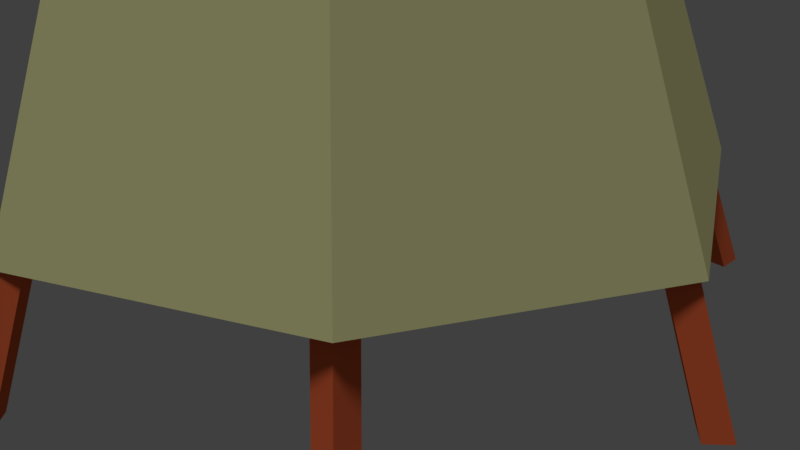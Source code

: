 # Source: tent.blend  (saved by Blender 2.79.0; exported with 4.5.12 LTS)
import bpy
from mathutils import Matrix  # noqa: F401  (used for matrix-valued properties, if any)

bpy.ops.wm.read_factory_settings(use_empty=True)
scene = bpy.context.scene
scene.name = 'Scene'

# ---- collections
col_collection_1 = bpy.data.collections.new('Collection 1'); scene.collection.children.link(col_collection_1)

# ---- materials (node trees are filled in below, after node groups)
mat_material_002 = bpy.data.materials.new('Material.002')
mat_material_002.alpha_threshold = 0.0
mat_material_002.use_transparent_shadow = False
mat_material_002.diffuse_color = (0.8, 0.1466, 0.05313, 1.0)
mat_material_002.roughness = 0.5
mat_material_003 = bpy.data.materials.new('Material.003')
mat_material_003.alpha_threshold = 0.0
mat_material_003.use_transparent_shadow = False
mat_material_003.diffuse_color = (0.8, 0.7879, 0.3819, 1.0)
mat_material_003.roughness = 0.5

# ---- material node trees

# ---- world
world_world = bpy.data.worlds.new('World'); scene.world = world_world
world_world.color = (0.05088, 0.05088, 0.05088)
world_world.use_sun_shadow = False
world_world.sun_shadow_jitter_overblur = 0.0
world_world.cycles.sampling_method = 'MANUAL'

# ---- cameras
cam_camera = bpy.data.cameras.new('Camera')
cam_camera.clip_end = 100.0
cam_camera.lens = 35.0
cam_camera.sensor_width = 32.0
cam_camera.sensor_height = 18.0
cam_camera.ortho_scale = 7.314
cam_camera.dof.focus_distance = 0.0
cam_camera.dof.aperture_fstop = 128.0

# ---- lights
light_lamp = bpy.data.lights.new('Lamp', 'SUN')
light_lamp.transmission_factor = 0.0
light_lamp.cutoff_distance = 30.0
light_lamp.angle = 0.1993
light_lamp.energy = 1.0
light_lamp.shadow_buffer_clip_start = 1.001
light_lamp.shadow_soft_size = 0.1
light_lamp.shadow_cascade_max_distance = 1000.0

# ---- meshes
me_cube_004 = bpy.data.meshes.new('Cube.004')
me_cube_004.from_pydata([(2.0, -2.2, 0.0), (-0.5, 0.44, 9.3), (2.0, -2.0, 0.0), (-0.5, 0.64, 9.3), (2.2, -2.2, 0.0), (-0.3, 0.44, 9.3), (2.2, -2.0, 0.0), (-0.3, 0.64, 9.3), (3.247, -0.1409, -0.005593), (-0.6637, -0.1478, 9.294), (3.119, -0.007674, -0.005593), (-0.8051, 0.003615, 9.294), (3.4, -0.01233, -0.005593), (-0.5222, -0.006385, 9.294), (3.272, 0.1409, -0.005593), (-0.6637, 0.135, 9.294), (-2.2, -2.2, 0.0), (0.3, 0.44, 9.3), (-2.2, -2.0, 0.0), (0.3, 0.64, 9.3), (-2.0, -2.2, 0.0), (0.5, 0.44, 9.3), (-2.0, -2.0, 0.0), (0.5, 0.64, 9.3), (-3.232, -0.1409, -0.005593), (0.59, -0.1478, 9.294), (-3.361, -0.007674, -0.005593), (0.4486, 0.003615, 9.294), (-3.079, -0.01233, -0.005593), (0.7314, -0.006385, 9.294), (-3.208, 0.1409, -0.005593), (0.59, 0.135, 9.294), (2.05, 2.05, 0.0), (-0.5, -0.36, 9.3), (2.05, 2.24, 0.0), (-0.5, -0.16, 9.3), (2.25, 2.04, 0.0), (-0.3, -0.36, 9.3), (2.25, 2.24, 0.0), (-0.3, -0.16, 9.3), (-2.17, 1.973, 0.0), (0.3, -0.36, 9.3), (-2.17, 2.173, 0.0), (0.3, -0.16, 9.3), (-1.97, 1.973, 0.0), (0.5, -0.36, 9.3), (-1.97, 2.173, 0.0), (0.5, -0.16, 9.3), (-0.001421, 3.1, 0.0), (0.001421, -0.5468, 9.3), (-0.1428, 3.241, 0.0), (-0.14, -0.4054, 9.3), (0.14, 3.241, 0.0), (0.1428, -0.4054, 9.3), (-0.001422, 3.383, 0.0), (0.001421, -0.2639, 9.3)], [], [(0, 1, 3, 2), (2, 3, 7, 6), (6, 7, 5, 4), (4, 5, 1, 0), (2, 6, 4, 0), (7, 3, 1, 5), (8, 9, 11, 10), (10, 11, 15, 14), (14, 15, 13, 12), (12, 13, 9, 8), (10, 14, 12, 8), (15, 11, 9, 13), (16, 17, 19, 18), (18, 19, 23, 22), (22, 23, 21, 20), (20, 21, 17, 16), (18, 22, 20, 16), (23, 19, 17, 21), (24, 25, 27, 26), (26, 27, 31, 30), (30, 31, 29, 28), (28, 29, 25, 24), (26, 30, 28, 24), (31, 27, 25, 29), (32, 33, 35, 34), (34, 35, 39, 38), (38, 39, 37, 36), (36, 37, 33, 32), (34, 38, 36, 32), (39, 35, 33, 37), (40, 41, 43, 42), (42, 43, 47, 46), (46, 47, 45, 44), (44, 45, 41, 40), (42, 46, 44, 40), (47, 43, 41, 45), (48, 49, 51, 50), (50, 51, 55, 54), (54, 55, 53, 52), (52, 53, 49, 48), (50, 54, 52, 48), (55, 51, 49, 53)])
me_cube_004.materials.append(mat_material_002)
me_cube_004.use_remesh_preserve_volume = False
me_cube_004.use_remesh_preserve_attributes = False
me_cube_004.use_mirror_vertex_groups = False
me_cube_004.update()
me_plane = bpy.data.meshes.new('Plane')
me_plane.from_pydata([(-2.0, -2.0, 1.0), (2.0, -2.0, 1.0), (-2.0, 2.0, 1.0), (2.0, 2.0, 1.0), (0.0, 3.0, 1.0), (3.008, 1.431e-08, 1.0), (-1.0, -2.0, 1.0), (-3.008, -1.931e-07, 1.0), (-0.3614, -0.259, 7.0), (0.3614, -0.259, 7.0), (-0.3614, 0.4639, 7.0), (0.3614, 0.4639, 7.0), (0.0, 0.6446, 7.0), (0.5436, 0.1024, 7.0), (0.0, -0.259, 7.0), (-0.5436, 0.1024, 7.0), (1.0, -2.0, 1.0), (0.04866, -1.12, 4.016)], [], [(2, 7, 15, 10), (3, 4, 12, 11), (3, 11, 13, 5), (2, 10, 12, 4), (0, 8, 15, 7), (5, 13, 9, 1), (16, 1, 9, 14), (14, 17, 16), (6, 14, 8, 0), (14, 6, 17)])
me_plane.materials.append(mat_material_003)
me_plane.use_remesh_preserve_volume = False
me_plane.use_remesh_preserve_attributes = False
me_plane.use_mirror_vertex_groups = False
me_plane.update()

# ---- objects
ob_wood = bpy.data.objects.new('wood', me_cube_004)
ob_plane = bpy.data.objects.new('plane', me_plane)
ob_lamp = bpy.data.objects.new('Lamp', light_lamp)
ob_camera = bpy.data.objects.new('Camera', cam_camera)

# ---- transforms, parenting, visibility, modifiers, constraints
ob_wood.location = (0.0, 0.0, 0.0)
ob_wood.rotation_euler = (0.0, 0.0, -3.142)
ob_wood.scale = (1.5, 1.5, 1.5)
ob_wood.lineart.crease_threshold = 0.0
ob_plane.location = (0.0, 0.0, 0.0)
ob_plane.rotation_euler = (0.0, 0.0, -3.142)
ob_plane.scale = (1.5, 1.5, 1.5)
ob_plane.lineart.crease_threshold = 0.0
ob_lamp.location = (1.92, 1.921, 5.904)
ob_lamp.rotation_euler = (0.2374, 0.0, 0.0)
ob_lamp.lock_rotations_4d = False
ob_lamp.empty_display_type = 'ARROWS'
ob_lamp.color = (0.0, 0.0, 0.0, 0.0)
ob_lamp.lineart.crease_threshold = 0.0
ob_camera.location = (7.481, -6.508, 5.344)
ob_camera.rotation_euler = (1.109, 0.0, 0.8149)
ob_camera.lock_rotations_4d = False
ob_camera.empty_display_type = 'ARROWS'
ob_camera.color = (0.0, 0.0, 0.0, 0.0)
ob_camera.display_type = 'WIRE'
ob_camera.lineart.crease_threshold = 0.0

# ---- collection membership
col_collection_1.objects.link(ob_wood)
col_collection_1.objects.link(ob_plane)
col_collection_1.objects.link(ob_lamp)
col_collection_1.objects.link(ob_camera)

# ---- scene / render settings (as saved in the file)
scene.camera = ob_camera
scene.frame_start = 1; scene.frame_end = 250; scene.frame_set(3)
scene.render.engine = 'BLENDER_EEVEE_NEXT'
scene.render.resolution_percentage = 50
scene.render.dither_intensity = 0.0
scene.cycles.use_denoising = False
scene.cycles.samples = 128
scene.cycles.sampling_pattern = 'TABULATED_SOBOL'
scene.cycles.use_adaptive_sampling = False
scene.cycles.use_light_tree = False
scene.cycles.blur_glossy = 0.0
scene.cycles.sample_clamp_indirect = 0.0
scene.view_settings.view_transform = 'Standard'
bpy.context.view_layer.update()
